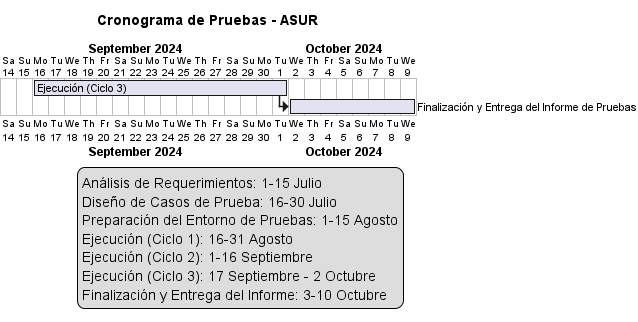

The diagram above was rendered by PlantUML. Its source (embedded in the PNG):
@startgantt
scale 1.0
Project starts 2024-09-14

title Cronograma de Pruebas - ASUR

[Ejecución (Ciclo 3)] lasts 16 days
[Ejecución (Ciclo 3)] starts 2024-09-16


[Finalización y Entrega del Informe de Pruebas] lasts 8 days
[Finalización y Entrega del Informe de Pruebas] starts 2024-10-02



[Ejecución (Ciclo 3)] --> [Finalización y Entrega del Informe de Pruebas]

legend right
  Análisis de Requerimientos: 1-15 Julio
  Diseño de Casos de Prueba: 16-30 Julio
  Preparación del Entorno de Pruebas: 1-15 Agosto
  Ejecución (Ciclo 1): 16-31 Agosto
  Ejecución (Ciclo 2): 1-16 Septiembre
  Ejecución (Ciclo 3): 17 Septiembre - 2 Octubre
  Finalización y Entrega del Informe: 3-10 Octubre
end legend


@endgantt